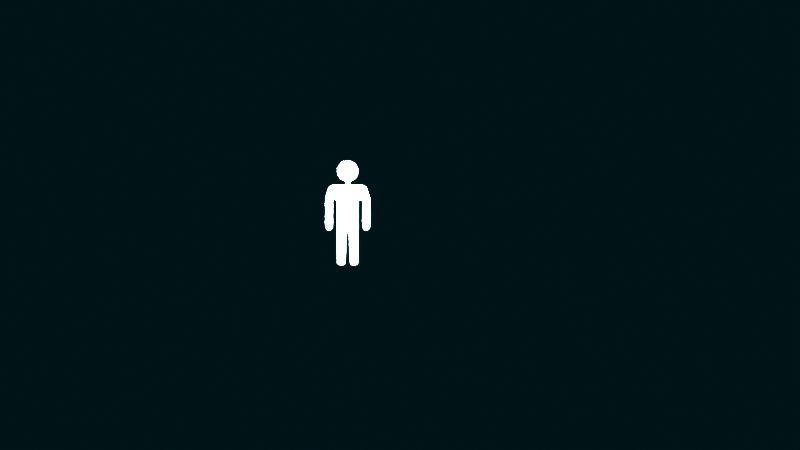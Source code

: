 # Source: People.blend  (saved by Blender 5.1.16; exported with 4.5.12 LTS)
import bpy
from mathutils import Matrix  # noqa: F401  (used for matrix-valued properties, if any)

bpy.ops.wm.read_factory_settings(use_empty=True)
scene = bpy.context.scene
scene.name = 'Scene'

# ---- collections
col_collection = bpy.data.collections.new('Collection'); scene.collection.children.link(col_collection)

# ---- materials (node trees are filled in below, after node groups)
mat_people = bpy.data.materials.new('PEOPLE')
mat_people.metallic = 1.0
mat_plane = bpy.data.materials.new('PLANE')
mat_plane.diffuse_color = (0.02519, 0.2159, 0.2831, 1.0)

# ---- material node trees
mat_people.use_nodes = True; mat_people.node_tree.nodes.clear()
_N = mat_people.node_tree.nodes; _L = mat_people.node_tree.links
n0 = _N.new('ShaderNodeBsdfPrincipled'); n0.name = 'Principled BSDF'; n0.location = (-200, 100)
n1 = _N.new('ShaderNodeOutputMaterial'); n1.name = 'Material Output'; n1.location = (200, 100)
_L.new(n0.outputs[0], n1.inputs[0])
n1.is_active_output = True
mat_plane.use_nodes = True; mat_plane.node_tree.nodes.clear()
_N = mat_plane.node_tree.nodes; _L = mat_plane.node_tree.links
n0 = _N.new('ShaderNodeBsdfPrincipled'); n0.name = 'Principled BSDF'; n0.location = (-200, 100)
n0.inputs[0].default_value = (0.02519, 0.2159, 0.2831, 1.0)
n0.inputs[1].default_value = 1.0
n0.inputs[2].default_value = 0.0
n1 = _N.new('ShaderNodeOutputMaterial'); n1.name = 'Material Output'; n1.location = (200, 100)
_L.new(n0.outputs[0], n1.inputs[0])
n1.is_active_output = True

# ---- world
world_world = bpy.data.worlds.new('World'); scene.world = world_world
world_world.use_nodes = True; world_world.node_tree.nodes.clear()
_N = world_world.node_tree.nodes; _L = world_world.node_tree.links
n0 = _N.new('ShaderNodeOutputWorld'); n0.name = 'World Output'; n0.location = (200, 100)
n1 = _N.new('ShaderNodeBackground'); n1.name = 'Background'; n1.location = (-200, 100)
n1.inputs[0].default_value = (0.05088, 0.05088, 0.05088, 1.0)
_L.new(n1.outputs[0], n0.inputs[0])
n0.is_active_output = True
world_world.color = (0.05088, 0.05088, 0.05088)
world_world.sun_shadow_jitter_overblur = 0.0

# ---- cameras
cam_camera = bpy.data.cameras.new('Camera')
cam_camera.clip_end = 1e+07
cam_camera.ortho_scale = 7.314

# ---- lights
light_light = bpy.data.lights.new('Light', 'SUN')
light_light.use_temperature = True
light_light.exposure = 2.534
light_light.angle = 0.1993
light_light.energy = 1000.0
light_light.shadow_soft_size = 0.1
light_light.shadow_cascade_max_distance = 1000.0

# ---- meshes
me_no_people_sign = bpy.data.meshes.new('No People Sign')
me_no_people_sign.from_pydata([(-5.343, 2.597, -2.384e-06), (-7.951, 10.67, -2.384e-06), (-8.045, -11.13, -2.384e-06), (-0.8547, -13.76, -2.384e-06), (-1.387, -27.77, -2.384e-06), (-0.5107, -13.11, -2.384e-06), (-6.615, 3.687, -2.384e-06), (-5.167, -28.26, -2.384e-06), (-5.267, -1.755, -2.384e-06), (-5.263, -1.757, -2.384e-06), (-10.48, -11.33, -2.384e-06), (-7.195, 10.85, -2.384e-06), (-11.01, -10.34, -2.384e-06), (-9.427, 9.761, -2.384e-06), (-2.223, -29.28, -2.384e-06), (-3.241, -29.48, -2.384e-06), (-1.789, -29.0, -2.384e-06), (-0.01675, -12.94, -2.384e-06), (-7.647, 2.639, -2.384e-06), (-7.459, 3.341, -2.384e-06), (-3.745, -29.38, -2.384e-06), (-4.193, -29.11, -2.384e-06), (-10.11, -11.68, -2.384e-06), (-5.809, 3.408, -2.384e-06), (-7.727, -9.868, -2.384e-06), (-11.21, -9.579, -2.384e-06), (-11.18, 4.359, -2.384e-06), (-8.857, -11.75, -2.384e-06), (-1.549, -28.53, -2.384e-06), (5.309, 2.597, -2.384e-06), (7.917, 10.67, -2.384e-06), (8.011, -11.13, -2.384e-06), (0.8213, -13.76, -2.384e-06), (1.353, -27.77, -2.384e-06), (0.4772, -13.11, -2.384e-06), (6.581, 3.687, -2.384e-06), (5.133, -28.26, -2.384e-06), (5.233, -1.755, -2.384e-06), (5.229, -1.757, -2.384e-06), (10.45, -11.33, -2.384e-06), (7.161, 10.85, -2.384e-06), (10.98, -10.34, -2.384e-06), (9.393, 9.761, -2.384e-06), (2.189, -29.28, -2.384e-06), (3.207, -29.48, -2.384e-06), (1.755, -29.0, -2.384e-06), (-0.9802, 10.85, -2.384e-06), (7.613, 2.639, -2.384e-06), (7.425, 3.341, -2.384e-06), (3.711, -29.38, -2.384e-06), (4.159, -29.11, -2.384e-06), (10.07, -11.68, -2.384e-06), (5.776, 3.408, -2.384e-06), (7.693, -9.868, -2.384e-06), (11.18, -9.579, -2.384e-06), (11.14, 4.359, -2.384e-06), (8.823, -11.75, -2.384e-06), (1.038, 10.85, -2.384e-06), (1.515, -28.53, -2.384e-06), (0.02887, 23.14, -2.384e-06), (-0.9794, 23.04, -2.384e-06), (-1.949, 22.75, -2.384e-06), (-2.843, 22.27, -2.384e-06), (-3.626, 21.63, -2.384e-06), (-4.269, 20.85, -2.384e-06), (-4.746, 19.95, -2.384e-06), (-5.04, 18.98, -2.384e-06), (-5.14, 17.97, -2.384e-06), (-5.04, 16.97, -2.384e-06), (-4.746, 16.0, -2.384e-06), (-4.269, 15.1, -2.384e-06), (-3.626, 14.32, -2.384e-06), (-2.843, 13.68, -2.384e-06), (-1.949, 13.2, -2.384e-06), (-0.9794, 12.91, -2.384e-06), (1.037, 12.91, -2.384e-06), (2.007, 13.2, -2.384e-06), (2.9, 13.68, -2.384e-06), (3.684, 14.32, -2.384e-06), (4.326, 15.1, -2.384e-06), (4.804, 16.0, -2.384e-06), (5.098, 16.97, -2.384e-06), (5.197, 17.97, -2.384e-06), (5.098, 18.98, -2.384e-06), (4.804, 19.95, -2.384e-06), (4.326, 20.85, -2.384e-06), (3.684, 21.63, -2.384e-06), (2.9, 22.27, -2.384e-06), (2.007, 22.75, -2.384e-06), (1.037, 23.04, -2.384e-06)], [], [(20, 7, 21), (16, 20, 15), (4, 16, 28), (16, 15, 14), (49, 36, 50), (45, 49, 44), (33, 45, 58), (45, 44, 43), (33, 32, 34, 17, 5, 3, 4, 16, 20, 7, 8, 9, 0, 23, 6, 19, 18, 24, 2, 27, 22, 10, 12, 25, 26, 13, 1, 11, 46, 74, 73, 72, 71, 70, 69, 68, 67, 66, 65, 64, 63, 62, 61, 60, 59, 89, 88, 87, 86, 85, 84, 83, 82, 81, 80, 79, 78, 77, 76, 75, 57, 40, 30, 42, 55, 54, 41, 39, 51, 56, 31, 53, 47, 48, 35, 52, 29, 38, 37, 36, 49, 45)])
_uv = me_no_people_sign.uv_layers.new(name='UVMap')
_uv.uv.foreach_set('vector', [0.0, 0.0, 0.0, 0.0, 0.0, 0.0, 0.0, 0.0, 0.0, 0.0, 0.0, 0.0, 0.0, 0.0, 0.0, 0.0, 0.0, 0.0, 0.0, 0.0, 0.0, 0.0, 0.0, 0.0, 0.0, 0.0, 0.0, 0.0, 0.0, 0.0, 0.0, 0.0, 0.0, 0.0, 0.0, 0.0, 0.0, 0.0, 0.0, 0.0, 0.0, 0.0, 0.0, 0.0, 0.0, 0.0, 0.0, 0.0, 0.0, 0.0, 0.0, 0.0, 0.0, 0.0, 0.0, 0.0, 0.0, 0.0, 0.0, 0.0, 0.0, 0.0, 0.0, 0.0, 0.0, 0.0, 0.0, 0.0, 0.0, 0.0, 0.0, 0.0, 0.0, 0.0, 0.0, 0.0, 0.0, 0.0, 0.0, 0.0, 0.0, 0.0, 0.0, 0.0, 0.0, 0.0, 0.0, 0.0, 0.0, 0.0, 0.0, 0.0, 0.0, 0.0, 0.0, 0.0, 0.0, 0.0, 0.0, 0.0, 0.0, 0.0, 0.0, 0.0, 0.0, 0.0, 0.0, 0.0, 0.0, 0.0, 0.0, 0.0, 0.0, 0.0, 0.0, 0.0, 0.0, 0.0, 0.0, 0.0, 0.0, 0.0, 0.0, 0.0, 0.0, 0.0, 0.0, 0.0, 0.0, 0.0, 0.0, 0.0, 0.0, 0.0, 0.0, 0.0, 0.0, 0.0, 0.0, 0.0, 0.0, 0.0, 0.0, 0.0, 0.0, 0.0, 0.0, 0.0, 0.0, 0.0, 0.0, 0.0, 0.0, 0.0, 0.0, 0.0, 0.0, 0.0, 0.0, 0.0, 0.0, 0.0, 0.0, 0.0, 0.0, 0.0, 0.0, 0.0, 0.0, 0.0, 0.0, 0.0, 0.0, 0.0, 0.0, 0.0, 0.0, 0.0, 0.0, 0.0, 0.0, 0.0, 0.0, 0.0, 0.0, 0.0, 0.0, 0.0, 0.0, 0.0, 0.0, 0.0, 0.0, 0.0, 0.0, 0.0, 0.0, 0.0, 0.0, 0.0, 0.0, 0.0, 0.0, 0.0, 0.0, 0.0, 0.0, 0.0, 0.0, 0.0, 0.0, 0.0])
me_no_people_sign.materials.append(mat_people)
me_no_people_sign.update()
me_plane = bpy.data.meshes.new('Plane')
me_plane.from_pydata([(-1.0, -1.0, 0.0), (1.0, -1.0, 0.0), (-1.0, 1.0, 0.0), (1.0, 1.0, 0.0), (-1.0, -1.0, -0.0002712), (1.0, -1.0, -0.0002712), (-1.0, 1.0, -0.0002712), (1.0, 1.0, -0.0002712)], [], [(0, 2, 3, 1), (4, 5, 7, 6), (3, 2, 6, 7), (0, 1, 5, 4), (1, 3, 7, 5), (2, 0, 4, 6)])
_uv = me_plane.uv_layers.new(name='UVMap')
_uv.uv.foreach_set('vector', [0.0, 0.0, 0.0, 1.0, 1.0, 1.0, 1.0, 0.0, 0.0, 0.0, 1.0, 0.0, 1.0, 1.0, 0.0, 1.0, 1.0, 1.0, 0.0, 1.0, 0.0, 1.0, 1.0, 1.0, 0.0, 0.0, 1.0, 0.0, 1.0, 0.0, 0.0, 0.0, 1.0, 0.0, 1.0, 1.0, 1.0, 1.0, 1.0, 0.0, 0.0, 1.0, 0.0, 0.0, 0.0, 0.0, 0.0, 1.0])
me_plane.materials.append(mat_plane)
me_plane.update()

# ---- objects
ob_light = bpy.data.objects.new('Light', light_light)
ob_camera = bpy.data.objects.new('Camera', cam_camera)
ob_no_people_sign = bpy.data.objects.new('No People Sign', me_no_people_sign)
ob_plane = bpy.data.objects.new('Plane', me_plane)

# ---- transforms, parenting, visibility, modifiers, constraints
ob_light.location = (4.076, 1.005, 5.904)
ob_light.rotation_euler = (0.6503, 0.05522, 1.866)
ob_light.lock_rotations_4d = False
ob_light.empty_display_type = 'ARROWS'
ob_light.color = (0.0, 0.0, 0.0, 0.0)
ob_light.lineart.crease_threshold = 0.0
ob_camera.location = (26.45, -9.293, 561.7)
ob_camera.lock_rotations_4d = False
ob_camera.empty_display_type = 'ARROWS'
ob_camera.color = (0.0, 0.0, 0.0, 0.0)
ob_camera.display_type = 'WIRE'
ob_camera.lineart.crease_threshold = 0.0
ob_no_people_sign.location = (0.0, 0.0, 0.0)
ob_plane.location = (0.0, 0.0, -3.494)
ob_plane.scale = (3.1e+04, 3.1e+04, 3.1e+04)

# ---- collection membership
col_collection.objects.link(ob_light)
col_collection.objects.link(ob_camera)
col_collection.objects.link(ob_no_people_sign)
col_collection.objects.link(ob_plane)

# ---- scene / render settings (as saved in the file)
scene.camera = ob_camera
scene.frame_start = 1; scene.frame_end = 250; scene.frame_set(1)
scene.render.engine = 'BLENDER_EEVEE_NEXT'
scene.render.use_high_quality_normals = True
scene.render.bake_bias = 0.0
scene.render.bake_samples = 0
scene.cycles.sampling_pattern = 'TABULATED_SOBOL'
scene.eevee.gi_irradiance_pool_size = '1024'
scene.eevee.taa_render_samples = 32
scene.eevee.use_volume_custom_range = False
scene.eevee.use_shadows = False
scene.eevee.shadow_pool_size = '1024'
bpy.context.view_layer.update()
